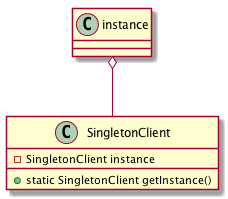

The diagram above was rendered by PlantUML. Its source (embedded in the PNG):
@startuml

class SingletonClient{
 - SingletonClient instance
 + static SingletonClient getInstance()
}

instance o-- SingletonClient

@enduml